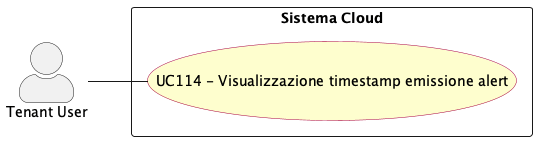

The diagram above was rendered by PlantUML. Its source (embedded in the PNG):
@startuml visualizzazione_timestamp_emissione_alert
left to right direction
skinparam actorStyle awesome
skinparam usecase {
  BackgroundColor #FEFECE
  BorderColor #A80036
}

actor "Tenant User" as tenant_usr

rectangle "Sistema Cloud" {
  usecase "UC114 - Visualizzazione timestamp emissione alert" as UC114
}

tenant_usr -- UC114


@enduml